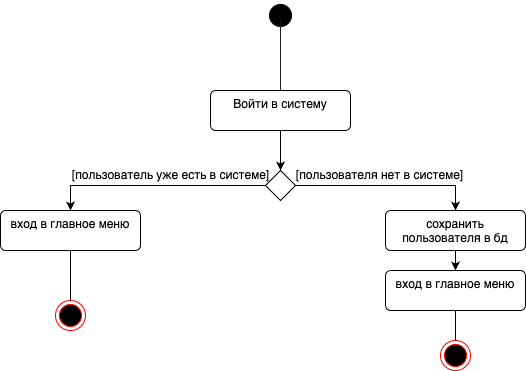

The diagram above was exported from draw.io. Its source (the exported page's mxGraphModel, read from the mxfile embedded in the PNG):
<mxGraphModel dx="812" dy="743" grid="1" gridSize="10" guides="1" tooltips="1" connect="1" arrows="1" fold="1" page="1" pageScale="1" pageWidth="827" pageHeight="1169" math="0" shadow="0">
  <root>
    <mxCell id="0" />
    <mxCell id="1" parent="0" />
    <mxCell id="nevixn_JsC1F3isKoeuA-1" value="" style="ellipse;html=1;shape=endState;fillColor=#000000;strokeColor=#ff0000;" parent="1" vertex="1">
      <mxGeometry x="180" y="340" width="30" height="30" as="geometry" />
    </mxCell>
    <mxCell id="nevixn_JsC1F3isKoeuA-2" value="" style="ellipse;html=1;shape=startState;fillColor=#000000;strokeColor=#000000;" parent="1" vertex="1">
      <mxGeometry x="390" y="40" width="30" height="30" as="geometry" />
    </mxCell>
    <mxCell id="nevixn_JsC1F3isKoeuA-3" value="" style="edgeStyle=orthogonalEdgeStyle;html=1;verticalAlign=bottom;endArrow=none;endSize=8;strokeColor=#1f1f1f;rounded=0;endFill=0;" parent="1" edge="1">
      <mxGeometry relative="1" as="geometry">
        <mxPoint x="405" y="130" as="targetPoint" />
        <mxPoint x="405" y="60" as="sourcePoint" />
      </mxGeometry>
    </mxCell>
    <mxCell id="j0uS0QcZaFlK4t2D1R-I-4" style="edgeStyle=orthogonalEdgeStyle;rounded=0;orthogonalLoop=1;jettySize=auto;html=1;exitX=0.5;exitY=1;exitDx=0;exitDy=0;entryX=0.5;entryY=0;entryDx=0;entryDy=0;" parent="1" source="j0uS0QcZaFlK4t2D1R-I-2" target="j0uS0QcZaFlK4t2D1R-I-3" edge="1">
      <mxGeometry relative="1" as="geometry" />
    </mxCell>
    <mxCell id="j0uS0QcZaFlK4t2D1R-I-2" value="Войти в систему" style="html=1;align=center;verticalAlign=top;rounded=1;absoluteArcSize=1;arcSize=10;dashed=0;whiteSpace=wrap;" parent="1" vertex="1">
      <mxGeometry x="335" y="130" width="140" height="40" as="geometry" />
    </mxCell>
    <mxCell id="j0uS0QcZaFlK4t2D1R-I-6" style="edgeStyle=orthogonalEdgeStyle;rounded=0;orthogonalLoop=1;jettySize=auto;html=1;exitX=0;exitY=0.5;exitDx=0;exitDy=0;entryX=0.5;entryY=0;entryDx=0;entryDy=0;" parent="1" source="j0uS0QcZaFlK4t2D1R-I-3" target="j0uS0QcZaFlK4t2D1R-I-5" edge="1">
      <mxGeometry relative="1" as="geometry" />
    </mxCell>
    <mxCell id="j0uS0QcZaFlK4t2D1R-I-10" style="edgeStyle=orthogonalEdgeStyle;rounded=0;orthogonalLoop=1;jettySize=auto;html=1;exitX=1;exitY=0.5;exitDx=0;exitDy=0;entryX=0.5;entryY=0;entryDx=0;entryDy=0;" parent="1" source="j0uS0QcZaFlK4t2D1R-I-3" target="j0uS0QcZaFlK4t2D1R-I-9" edge="1">
      <mxGeometry relative="1" as="geometry" />
    </mxCell>
    <mxCell id="j0uS0QcZaFlK4t2D1R-I-3" value="" style="rhombus;" parent="1" vertex="1">
      <mxGeometry x="390" y="210" width="30" height="30" as="geometry" />
    </mxCell>
    <mxCell id="j0uS0QcZaFlK4t2D1R-I-8" style="edgeStyle=orthogonalEdgeStyle;rounded=0;orthogonalLoop=1;jettySize=auto;html=1;exitX=0.5;exitY=1;exitDx=0;exitDy=0;entryX=0.5;entryY=0;entryDx=0;entryDy=0;endArrow=none;endFill=0;" parent="1" source="j0uS0QcZaFlK4t2D1R-I-5" target="nevixn_JsC1F3isKoeuA-1" edge="1">
      <mxGeometry relative="1" as="geometry" />
    </mxCell>
    <mxCell id="j0uS0QcZaFlK4t2D1R-I-5" value="вход в главное меню" style="html=1;align=center;verticalAlign=top;rounded=1;absoluteArcSize=1;arcSize=10;dashed=0;whiteSpace=wrap;" parent="1" vertex="1">
      <mxGeometry x="125" y="250" width="140" height="40" as="geometry" />
    </mxCell>
    <mxCell id="j0uS0QcZaFlK4t2D1R-I-7" value="[пользователь уже есть в системе]" style="text;html=1;align=center;verticalAlign=middle;resizable=0;points=[];autosize=1;strokeColor=none;fillColor=none;" parent="1" vertex="1">
      <mxGeometry x="185" y="200" width="220" height="30" as="geometry" />
    </mxCell>
    <mxCell id="j0uS0QcZaFlK4t2D1R-I-13" style="edgeStyle=orthogonalEdgeStyle;rounded=0;orthogonalLoop=1;jettySize=auto;html=1;exitX=0.5;exitY=1;exitDx=0;exitDy=0;entryX=0.5;entryY=0;entryDx=0;entryDy=0;" parent="1" source="j0uS0QcZaFlK4t2D1R-I-9" target="j0uS0QcZaFlK4t2D1R-I-12" edge="1">
      <mxGeometry relative="1" as="geometry" />
    </mxCell>
    <mxCell id="j0uS0QcZaFlK4t2D1R-I-9" value="сохранить пользователя в бд" style="html=1;align=center;verticalAlign=top;rounded=1;absoluteArcSize=1;arcSize=10;dashed=0;whiteSpace=wrap;" parent="1" vertex="1">
      <mxGeometry x="510" y="250" width="140" height="40" as="geometry" />
    </mxCell>
    <mxCell id="j0uS0QcZaFlK4t2D1R-I-11" value="[пользователя нет в системе]" style="text;html=1;align=center;verticalAlign=middle;resizable=0;points=[];autosize=1;strokeColor=none;fillColor=none;" parent="1" vertex="1">
      <mxGeometry x="409" y="200" width="190" height="30" as="geometry" />
    </mxCell>
    <mxCell id="j0uS0QcZaFlK4t2D1R-I-15" style="edgeStyle=orthogonalEdgeStyle;rounded=0;orthogonalLoop=1;jettySize=auto;html=1;exitX=0.5;exitY=1;exitDx=0;exitDy=0;entryX=0.5;entryY=0;entryDx=0;entryDy=0;endArrow=none;endFill=0;" parent="1" source="j0uS0QcZaFlK4t2D1R-I-12" target="j0uS0QcZaFlK4t2D1R-I-14" edge="1">
      <mxGeometry relative="1" as="geometry" />
    </mxCell>
    <mxCell id="j0uS0QcZaFlK4t2D1R-I-12" value="вход в главное меню" style="html=1;align=center;verticalAlign=top;rounded=1;absoluteArcSize=1;arcSize=10;dashed=0;whiteSpace=wrap;" parent="1" vertex="1">
      <mxGeometry x="510" y="310" width="140" height="40" as="geometry" />
    </mxCell>
    <mxCell id="j0uS0QcZaFlK4t2D1R-I-14" value="" style="ellipse;html=1;shape=endState;fillColor=#000000;strokeColor=#ff0000;" parent="1" vertex="1">
      <mxGeometry x="565" y="380" width="30" height="30" as="geometry" />
    </mxCell>
  </root>
</mxGraphModel>